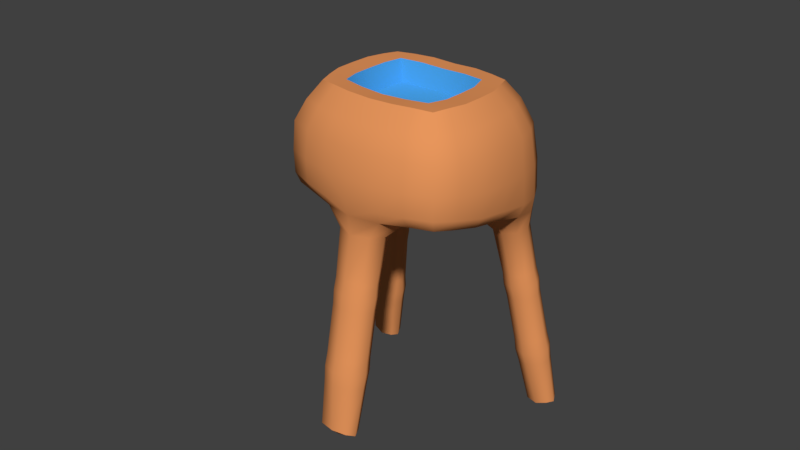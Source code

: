 # Source: hand.blend  (saved by Blender 2.79.0; exported with 4.5.12 LTS)
import bpy
from mathutils import Matrix  # noqa: F401  (used for matrix-valued properties, if any)

bpy.ops.wm.read_factory_settings(use_empty=True)
scene = bpy.context.scene
scene.name = 'Scene'

# ---- collections
col_collection_1 = bpy.data.collections.new('Collection 1'); scene.collection.children.link(col_collection_1)

# ---- materials (node trees are filled in below, after node groups)
mat_hand = bpy.data.materials.new('hand')
mat_hand.alpha_threshold = 0.0
mat_hand.use_transparent_shadow = False
mat_hand.diffuse_color = (0.8, 0.3031, 0.1067, 1.0)
mat_hand.specular_color = (1.0, 0.5387, 0.4243)
mat_hand.roughness = 0.5
mat_connector = bpy.data.materials.new('connector')
mat_connector.alpha_threshold = 0.0
mat_connector.use_transparent_shadow = False
mat_connector.diffuse_color = (0.07091, 0.3884, 0.8, 1.0)
mat_connector.roughness = 0.5

# ---- material node trees

# ---- world
world_world = bpy.data.worlds.new('World'); scene.world = world_world
world_world.color = (0.05088, 0.05088, 0.05088)
world_world.use_sun_shadow = False
world_world.sun_shadow_jitter_overblur = 0.0
world_world.cycles.sampling_method = 'MANUAL'

# ---- meshes
me_skin = bpy.data.meshes.new('skin')
me_skin.from_pydata([(0.3705, 0.2735, 0.4558), (0.7211, 0.2981, 1.595), (0.9487, 0.3141, 0.5001), (0.6162, -0.2127, 1.589), (0.6162, 0.809, 1.588), (0.7714, -0.3825, 0.6146), (0.8502, 1.02, 0.3945), (0.2912, -0.5211, 0.5877), (0.4011, 1.116, 0.3542), (0.2245, -0.6517, -0.9443), (0.2395, -0.291, 1.595), (0.2395, 0.8872, 1.59), (0.6223, -0.2687, 0.5593), (0.2245, -0.5037, -0.2006), (0.1928, -0.7753, -1.565), (0.2171, -0.6782, -1.077), (0.2181, -0.6255, -0.8127), (0.9547, 0.6128, 0.4222), (0.9146, 0.01888, 0.542), (0.7151, 0.4985, 1.595), (0.7151, 0.09778, 1.595), (0.4601, -0.07695, 1.592), (0.2181, -0.5291, -0.3282), (0.2186, -0.4791, -0.07747), (0.2353, -0.3859, 0.3778), (0.4088, 0.6075, 0.3302), (0.3321, -0.0624, 0.4895), (0.8997, -0.1976, 1.215), (0.8975, -0.2187, 0.6898), (0.3822, -0.3256, 0.5333), (0.2421, -0.1187, 1.586), (0.7955, -0.4049, 1.222), (0.7936, -0.4253, 0.7262), (0.8582, 1.046, 0.5362), (0.8008, 1.016, 1.182), (0.3652, 1.183, 0.4905), (0.2796, 1.158, 1.133), (0.6659, -0.06784, 1.595), (0.8431, -0.2192, 0.5855), (0.2788, -0.5945, 0.7161), (0.273, -0.5609, 1.221), (0.9775, 0.01894, 0.648), (0.973, 0.02606, 1.211), (1.014, 0.6066, 0.5676), (0.9744, 0.5806, 1.202), (0.4601, 0.6732, 1.592), (0.7465, 1.045, -1.199), (1.102, 1.039, -1.144), (0.6297, 0.9566, -0.4553), (0.5821, 1.016, 0.1496), (0.8383, 0.9996, 0.1865), (0.1686, -0.5159, 0.4047), (0.9852, 0.95, -0.4002), (0.8758, 1.12, -1.815), (1.168, 1.115, -1.77), (1.032, 1.125, -1.855), (0.173, -0.2482, 0.3486), (0.7789, 1.061, -1.331), (0.8519, 0.7599, 0.1678), (1.111, 1.055, -1.279), (0.5829, 0.7636, 0.1233), (0.6703, 1.054, -0.3094), (0.9056, 1.049, -0.273), (0.1542, -0.6024, -0.05214), (0.7366, 1.03, -1.066), (1.071, 1.024, -1.014), (0.6605, 0.9719, -0.5812), (0.9945, 0.9657, -0.5295), (0.1544, -0.3553, -0.1017), (0.6206, 0.9419, -0.3305), (0.9061, 0.8281, -0.299), (0.9555, 0.9357, -0.2788), (0.6703, 0.8324, -0.3357), (0.7102, 1.083, -0.5601), (0.9448, 1.079, -0.5238), (0.1537, -0.6524, -0.3044), (0.5315, 0.8866, 0.1272), (0.8929, 0.8791, 0.1812), (0.9114, 0.8131, 1.194), (0.9673, 0.8406, 0.5378), (0.1537, -0.406, -0.3534), (0.342, 0.8604, 0.3144), (0.9448, 0.8585, -0.5501), (0.2421, 0.715, 1.585), (0.7102, 0.8628, -0.5864), (0.7863, 1.141, -1.045), (1.021, 1.137, -1.008), (0.1537, -0.7486, -0.7875), (0.6659, 0.6641, 1.595), (0.9456, 0.8399, 0.3948), (0.9242, 0.8787, -1.191), (0.9242, 1.213, -1.151), (0.1537, -0.5021, -0.8365), (0.8075, 0.7898, -0.4472), (1.021, 0.9163, -1.035), (0.8075, 1.124, -0.4074), (0.7863, 0.9206, -1.071), (0.8278, 1.169, -1.309), (1.062, 1.165, -1.273), (0.1536, -0.797, -1.054), (1.022, 1.018, -1.804), (1.022, 1.221, -1.78), (0.9451, 0.9105, -1.322), (0.9451, 1.213, -1.286), (0.1536, -0.5593, -1.101), (0.9036, 0.8729, -1.058), (1.062, 0.9517, -1.298), (0.9036, 1.187, -1.021), (0.8278, 0.9561, -1.335), (0.9057, 1.198, -1.778), (1.131, 1.193, -1.744), (0.1489, -0.859, -1.524), (0.8275, 0.8151, -0.5737), (0.8275, 1.129, -0.5362), (0.7883, 0.7847, -0.3224), (0.7881, 1.099, -0.2855), (0.1489, -0.6823, -1.56), (0.7213, 0.7142, 0.1429), (1.131, 1.035, -1.762), (0.7139, 1.052, 0.1728), (0.9057, 1.039, -1.797), (0.6826, 0.8406, -0.4608), (0.9323, 0.836, -0.4222), (0.6826, 1.075, -0.4328), (0.9323, 1.071, -0.3942), (0.5447, -0.4981, 1.222), (0.5478, -0.5221, 0.7247), (0.5508, 1.099, 1.155), (0.6466, 1.132, 0.5147), (0.157, -0.6347, -0.1745), (0.157, -0.3726, -0.2267), (0.7207, 0.5492, 0.3686), (0.6676, -0.01026, 0.5147), (0.157, -0.7826, -0.9183), (0.157, -0.5208, -0.9704), (0.5113, 0.4944, 1.586), (0.5113, 0.1018, 1.586), (0.7994, 0.9295, -1.205), (1.049, 0.9248, -1.166), (0.7994, 1.164, -1.177), (1.049, 1.159, -1.138), (0.441, 0.8472, 1.593), (0.5547, -0.4533, 0.6116), (0.441, -0.251, 1.595), (0.6637, 1.097, 0.3729), (1.007, 0.316, 0.6126), (0.9828, 0.301, 1.209), (0.7032, 0.2926, 0.458), (0.5155, 0.2981, 1.586), (0.7091, 0.9297, 1.418), (0.2476, 1.055, 1.389), (0.2474, -0.4589, 1.424), (0.8632, 0.05103, 1.424), (0.8633, 0.5462, 1.423), (0.8711, 0.2983, 1.424), (0.7089, -0.3317, 1.424), (0.4873, 1.003, 1.402), (0.4871, -0.4061, 1.424), (0.799, -0.1507, 1.424), (0.8002, 0.7493, 1.422), (0.915, -0.2017, 0.9175), (1.011, 0.3122, 0.8705), (0.8034, -0.4256, 0.9434), (0.842, 1.05, 0.8328), (0.3242, 1.184, 0.7786), (0.2727, -0.5899, 0.9479), (0.994, 0.0315, 0.891), (1.004, 0.5956, 0.855), (0.9571, 0.8333, 0.846), (0.5517, -0.5291, 0.9504), (0.6042, 1.131, 0.8074), (0.4605, 0.2981, 1.367), (0.2445, 0.2981, 1.336), (0.4314, -0.05314, 1.378), (0.2413, -0.07419, 1.367), (0.4575, 0.4936, 1.367), (0.2413, 0.6704, 1.367), (0.2443, 0.496, 1.337), (0.2443, 0.1002, 1.337), (0.4575, 0.1026, 1.367), (0.4314, 0.6494, 1.378), (-0.3705, 0.2735, 0.4558), (-0.7211, 0.2981, 1.595), (-0.9487, 0.3141, 0.5001), (-0.6162, -0.2127, 1.589), (-0.6162, 0.809, 1.588), (-0.7714, -0.3825, 0.6146), (-0.8502, 1.02, 0.3945), (-0.2912, -0.5211, 0.5877), (-3.132e-16, -0.128, 1.577), (5.442e-16, -0.7873, -1.626), (-0.4011, 1.116, 0.3542), (-0.2245, -0.6517, -0.9443), (-0.2395, -0.291, 1.595), (-0.2395, 0.8872, 1.59), (-0.6223, -0.2687, 0.5593), (-0.2245, -0.5037, -0.2006), (-0.1928, -0.7753, -1.565), (-0.2171, -0.6782, -1.077), (-0.2181, -0.6255, -0.8127), (-0.9547, 0.6128, 0.4222), (-0.9146, 0.01888, 0.542), (-0.7151, 0.4985, 1.595), (-0.7151, 0.09778, 1.595), (-0.4601, -0.07695, 1.592), (-0.2181, -0.5291, -0.3282), (-0.2186, -0.4791, -0.07747), (-0.2353, -0.3859, 0.3778), (-0.4088, 0.6075, 0.3302), (-0.3321, -0.0624, 0.4895), (-0.8997, -0.1976, 1.215), (-0.8975, -0.2187, 0.6898), (-0.3822, -0.3256, 0.5333), (-0.2421, -0.1187, 1.586), (-0.7955, -0.4049, 1.222), (-0.7936, -0.4253, 0.7262), (-0.8582, 1.046, 0.5362), (-0.8008, 1.016, 1.182), (-0.3652, 1.183, 0.4905), (-0.2796, 1.158, 1.133), (-0.6659, -0.06784, 1.595), (-0.8431, -0.2192, 0.5855), (-5.023e-16, 0.7242, 1.576), (-2.629e-16, 0.846, 0.3763), (-0.2788, -0.5945, 0.7161), (-0.273, -0.5609, 1.221), (-0.9775, 0.01894, 0.648), (-0.973, 0.02606, 1.211), (-1.014, 0.6066, 0.5676), (-0.9744, 0.5806, 1.202), (-0.4601, 0.6732, 1.592), (-0.7465, 1.045, -1.199), (-1.102, 1.039, -1.144), (-0.6297, 0.9566, -0.4553), (-0.5821, 1.016, 0.1496), (-0.8383, 0.9996, 0.1865), (-0.1686, -0.5159, 0.4047), (-0.9852, 0.95, -0.4002), (-0.8758, 1.12, -1.815), (-1.168, 1.115, -1.77), (-1.032, 1.125, -1.855), (-0.173, -0.2482, 0.3486), (-0.7789, 1.061, -1.331), (-0.8519, 0.7599, 0.1678), (-1.111, 1.055, -1.279), (-0.5829, 0.7636, 0.1233), (-0.6703, 1.054, -0.3094), (-0.9056, 1.049, -0.273), (-0.1542, -0.6024, -0.05214), (-0.7366, 1.03, -1.066), (-1.071, 1.024, -1.014), (-0.6605, 0.9719, -0.5812), (-0.9945, 0.9657, -0.5295), (-0.1544, -0.3553, -0.1017), (-0.6206, 0.9419, -0.3305), (-0.9061, 0.8281, -0.299), (-0.9555, 0.9357, -0.2788), (-0.6703, 0.8324, -0.3357), (-0.7102, 1.083, -0.5601), (-0.9448, 1.079, -0.5238), (-0.1537, -0.6524, -0.3044), (-0.5315, 0.8866, 0.1272), (-0.8929, 0.8791, 0.1812), (-0.9114, 0.8131, 1.194), (-0.9673, 0.8406, 0.5378), (-0.1537, -0.406, -0.3534), (-0.342, 0.8604, 0.3144), (-0.9448, 0.8585, -0.5501), (-0.2421, 0.715, 1.585), (-0.7102, 0.8628, -0.5864), (-0.7863, 1.141, -1.045), (-1.021, 1.137, -1.008), (-0.1537, -0.7486, -0.7875), (-0.6659, 0.6641, 1.595), (-0.9456, 0.8399, 0.3948), (-0.9242, 0.8787, -1.191), (-0.9242, 1.213, -1.151), (-0.1537, -0.5021, -0.8365), (-0.8075, 0.7898, -0.4472), (-1.021, 0.9163, -1.035), (-0.8075, 1.124, -0.4074), (-0.7863, 0.9206, -1.071), (-0.8278, 1.169, -1.309), (-1.062, 1.165, -1.273), (-0.1536, -0.797, -1.054), (-1.022, 1.018, -1.804), (-1.022, 1.221, -1.78), (-0.9451, 0.9105, -1.322), (-0.9451, 1.213, -1.286), (-0.1536, -0.5593, -1.101), (-0.9036, 0.8729, -1.058), (-1.062, 0.9517, -1.298), (-0.9036, 1.187, -1.021), (-0.8278, 0.9561, -1.335), (-0.9057, 1.198, -1.778), (-1.131, 1.193, -1.744), (-0.1489, -0.859, -1.524), (-0.8275, 0.8151, -0.5737), (-0.8275, 1.129, -0.5362), (-0.7883, 0.7847, -0.3224), (-0.7881, 1.099, -0.2855), (-0.1489, -0.6823, -1.56), (-0.7213, 0.7142, 0.1429), (-1.131, 1.035, -1.762), (-0.7139, 1.052, 0.1728), (-0.9057, 1.039, -1.797), (-0.6826, 0.8406, -0.4608), (-0.9323, 0.836, -0.4222), (-0.6826, 1.075, -0.4328), (-0.9323, 1.071, -0.3942), (-0.5447, -0.4981, 1.222), (-0.5478, -0.5221, 0.7247), (-0.5508, 1.099, 1.155), (-0.6466, 1.132, 0.5147), (-0.157, -0.6347, -0.1745), (-0.157, -0.3726, -0.2267), (-0.7207, 0.5492, 0.3686), (-0.6676, -0.01026, 0.5147), (-0.157, -0.7826, -0.9183), (-0.157, -0.5208, -0.9704), (-0.5113, 0.4944, 1.586), (-0.5113, 0.1018, 1.586), (-0.7994, 0.9295, -1.205), (-1.049, 0.9248, -1.166), (-0.7994, 1.164, -1.177), (-1.049, 1.159, -1.138), (-0.441, 0.8472, 1.593), (-0.5547, -0.4533, 0.6116), (-0.441, -0.251, 1.595), (-0.6637, 1.097, 0.3729), (6.986e-18, -0.5949, 0.6015), (-3.256e-16, 1.1, 0.4038), (-2.784e-16, -0.2957, 1.588), (-5.406e-16, 0.8919, 1.581), (-9.582e-17, -0.0117, 0.4813), (-2.087e-16, 0.5687, 0.4093), (-1.564e-17, -0.6217, 0.7302), (-1.364e-16, -0.5673, 1.22), (-3.685e-16, 1.177, 0.5205), (-5.01e-16, 1.163, 1.132), (4.739e-17, -0.5788, 0.4034), (-2.166e-17, -0.1905, 0.3261), (1.601e-16, -0.6566, -0.02619), (9.577e-17, -0.295, -0.09824), (2.353e-16, -0.7126, -0.309), (1.712e-16, -0.3522, -0.3807), (3.554e-16, -0.8024, -0.7604), (2.914e-16, -0.442, -0.8321), (4.332e-16, -0.8528, -1.06), (3.723e-16, -0.5102, -1.128), (5.433e-16, -0.885, -1.524), (5.029e-16, -0.658, -1.569), (1.311e-16, -0.3136, -0.2386), (1.987e-16, -0.6937, -0.1629), (3.291e-16, -0.462, -0.9821), (3.966e-16, -0.8414, -0.9066), (-1.007, 0.316, 0.6126), (-0.9828, 0.301, 1.209), (-0.7032, 0.2926, 0.458), (-0.5155, 0.2981, 1.586), (-1.526e-16, 0.2564, 0.4688), (-0.7091, 0.9297, 1.418), (-0.2476, 1.055, 1.389), (-0.2474, -0.4589, 1.424), (-0.8632, 0.05103, 1.424), (-0.8633, 0.5462, 1.423), (-0.8711, 0.2983, 1.424), (-0.7089, -0.3317, 1.424), (-0.4873, 1.003, 1.402), (-0.4871, -0.4061, 1.424), (-0.799, -0.1507, 1.424), (-0.8002, 0.7493, 1.422), (-2.048e-16, -0.463, 1.423), (-5.344e-16, 1.059, 1.386), (-0.915, -0.2017, 0.9175), (-1.011, 0.3122, 0.8705), (-0.8034, -0.4256, 0.9434), (-0.842, 1.05, 0.8328), (-0.3242, 1.184, 0.7786), (-0.2727, -0.5899, 0.9479), (-0.994, 0.0315, 0.891), (-1.004, 0.5956, 0.855), (-0.9571, 0.8333, 0.846), (-0.5517, -0.5291, 0.9504), (-0.6042, 1.131, 0.8074), (-4.327e-16, 1.191, 0.7956), (-6.996e-17, -0.6052, 0.9583), (-0.4605, 0.2981, 1.367), (-0.2445, 0.2981, 1.336), (-3.984e-16, 0.4956, 1.336), (-3.541e-16, 0.2981, 1.334), (-0.4314, -0.05314, 1.378), (-0.2413, -0.07419, 1.367), (-0.4575, 0.4936, 1.367), (-0.2413, 0.6704, 1.367), (-0.2443, 0.496, 1.337), (-0.2443, 0.1002, 1.337), (-2.813e-16, -0.07081, 1.375), (-3.107e-16, 0.1006, 1.336), (-0.4575, 0.1026, 1.367), (-0.4314, 0.6494, 1.378), (-4.451e-16, 0.667, 1.375)], [], [(334, 360, 0, 26), (89, 17, 58, 77), (159, 149, 4, 88), (146, 44, 153, 154), (157, 155, 3, 143), (44, 78, 159, 153), (156, 150, 11, 141), (142, 12, 38, 5), (337, 40, 151, 372), (372, 151, 10, 332), (45, 141, 11, 83), (5, 38, 28, 32), (81, 8, 49, 76), (223, 331, 8, 81), (148, 135, 175, 171), (360, 335, 25, 0), (40, 125, 157, 151), (56, 24, 23, 68), (155, 158, 37, 3), (134, 9, 15, 104), (21, 136, 179, 173), (31, 27, 158, 155), (26, 29, 24, 56), (158, 152, 20, 37), (154, 153, 19, 1), (12, 132, 18, 38), (147, 131, 17, 2), (42, 146, 154, 152), (130, 13, 22, 80), (162, 160, 27, 31), (153, 159, 88, 19), (127, 36, 150, 156), (68, 23, 13, 130), (2, 17, 43, 145), (161, 167, 44, 146), (38, 18, 41, 28), (160, 166, 42, 27), (330, 7, 39, 336), (386, 165, 40, 337), (34, 127, 156, 149), (350, 190, 14, 111), (189, 30, 174, 397), (10, 30, 189, 332), (144, 8, 35, 128), (170, 164, 36, 127), (36, 339, 373, 150), (92, 16, 9, 134), (142, 5, 32, 126), (169, 162, 31, 125), (89, 6, 33, 79), (168, 163, 34, 78), (27, 42, 152, 158), (7, 29, 12, 142), (76, 49, 61, 69), (45, 83, 176, 180), (117, 60, 72, 114), (144, 6, 50, 119), (166, 161, 146, 42), (131, 25, 60, 117), (20, 1, 148, 136), (80, 22, 16, 92), (18, 2, 145, 41), (152, 154, 1, 20), (334, 26, 56, 341), (29, 7, 51, 24), (108, 57, 53, 120), (93, 121, 84, 112), (13, 129, 75, 22), (17, 89, 79, 43), (335, 223, 81, 25), (341, 56, 68, 343), (77, 58, 70, 71), (25, 81, 76, 60), (50, 77, 71, 62), (119, 50, 62, 115), (167, 168, 78, 44), (24, 51, 63, 23), (98, 59, 54, 110), (112, 84, 96, 105), (22, 75, 87, 16), (48, 123, 73, 66), (19, 88, 45, 135), (96, 64, 46, 137), (352, 130, 80, 345), (52, 122, 82, 67), (72, 69, 48, 121), (1, 19, 135, 148), (95, 124, 74, 113), (151, 157, 143, 10), (90, 137, 108, 102), (9, 133, 99, 15), (139, 91, 103, 97), (66, 73, 85, 64), (120, 53, 55, 100), (86, 65, 47, 140), (345, 80, 92, 347), (67, 82, 94, 65), (62, 71, 52, 124), (37, 20, 136, 21), (113, 74, 86, 107), (15, 99, 111, 14), (97, 103, 101, 109), (103, 98, 110, 101), (8, 144, 119, 49), (46, 139, 97, 57), (73, 113, 107, 85), (123, 95, 113, 73), (354, 134, 104, 349), (47, 138, 106, 59), (49, 119, 115, 61), (70, 114, 93, 122), (91, 140, 98, 103), (55, 101, 110, 54), (94, 105, 90, 138), (190, 351, 116, 14), (102, 108, 120, 100), (17, 131, 117, 58), (57, 97, 109, 53), (138, 90, 102, 106), (82, 112, 105, 94), (349, 104, 116, 351), (59, 106, 118, 54), (122, 93, 112, 82), (61, 115, 95, 123), (115, 62, 124, 95), (71, 70, 122, 52), (69, 61, 123, 48), (114, 72, 121, 93), (58, 117, 114, 70), (6, 144, 128, 33), (163, 170, 127, 34), (7, 142, 126, 39), (124, 52, 67, 74), (343, 68, 130, 352), (23, 63, 129, 13), (121, 48, 66, 84), (0, 25, 131, 147), (347, 92, 134, 354), (29, 26, 132, 12), (16, 87, 133, 9), (107, 86, 140, 91), (65, 94, 138, 47), (64, 85, 139, 46), (105, 96, 137, 90), (137, 46, 57, 108), (100, 55, 54, 118), (84, 66, 64, 96), (74, 67, 65, 86), (87, 346, 355, 133), (165, 169, 125, 40), (63, 342, 353, 129), (140, 47, 59, 98), (53, 109, 101, 55), (99, 348, 350, 111), (85, 107, 91, 139), (106, 102, 100, 118), (133, 355, 348, 99), (149, 156, 141, 4), (88, 4, 141, 45), (75, 344, 346, 87), (60, 76, 69, 72), (129, 353, 344, 75), (104, 15, 14, 116), (7, 330, 340, 51), (51, 340, 342, 63), (164, 385, 339, 36), (8, 331, 338, 35), (6, 89, 77, 50), (132, 147, 2, 18), (83, 222, 401, 176), (30, 21, 173, 174), (3, 37, 21, 143), (26, 0, 147, 132), (83, 11, 333, 222), (143, 21, 30, 10), (150, 373, 333, 11), (125, 31, 155, 157), (78, 34, 149, 159), (35, 338, 385, 164), (39, 126, 169, 165), (33, 128, 170, 163), (43, 79, 168, 167), (41, 145, 161, 166), (79, 33, 163, 168), (126, 32, 162, 169), (128, 35, 164, 170), (336, 39, 165, 386), (28, 41, 166, 160), (145, 43, 167, 161), (32, 28, 160, 162), (179, 171, 172, 178), (173, 179, 178, 174), (171, 175, 177, 172), (178, 172, 390, 398), (175, 180, 176, 177), (177, 176, 401, 389), (172, 177, 389, 390), (174, 178, 398, 397), (135, 45, 180, 175), (136, 148, 171, 179), (334, 209, 181, 360), (274, 262, 243, 200), (371, 273, 185, 361), (357, 366, 365, 229), (369, 328, 184, 367), (229, 365, 371, 263), (368, 326, 194, 362), (327, 186, 221, 195), (337, 372, 363, 225), (372, 332, 193, 363), (230, 268, 194, 326), (186, 215, 211, 221), (266, 261, 234, 191), (223, 266, 191, 331), (359, 387, 393, 320), (360, 181, 208, 335), (225, 363, 369, 310), (241, 253, 206, 207), (367, 184, 220, 370), (319, 289, 198, 192), (204, 391, 399, 321), (214, 367, 370, 210), (209, 241, 207, 212), (370, 220, 203, 364), (366, 182, 202, 365), (195, 221, 201, 317), (358, 183, 200, 316), (227, 364, 366, 357), (315, 265, 205, 196), (376, 214, 210, 374), (365, 202, 273, 371), (312, 368, 362, 219), (253, 315, 196, 206), (183, 356, 228, 200), (375, 357, 229, 381), (221, 211, 226, 201), (374, 210, 227, 380), (330, 336, 224, 188), (386, 337, 225, 379), (217, 361, 368, 312), (350, 296, 197, 190), (189, 397, 392, 213), (193, 332, 189, 213), (329, 313, 218, 191), (384, 312, 219, 378), (219, 362, 373, 339), (277, 319, 192, 199), (327, 311, 215, 186), (383, 310, 214, 376), (274, 264, 216, 187), (382, 263, 217, 377), (210, 370, 364, 227), (188, 327, 195, 212), (261, 254, 246, 234), (230, 400, 394, 268), (302, 299, 257, 245), (329, 304, 235, 187), (380, 227, 357, 375), (316, 302, 245, 208), (203, 321, 359, 182), (265, 277, 199, 205), (201, 226, 356, 183), (364, 203, 182, 366), (334, 341, 241, 209), (212, 207, 236, 188), (293, 305, 238, 242), (278, 297, 269, 306), (196, 205, 260, 314), (200, 228, 264, 274), (335, 208, 266, 223), (341, 343, 253, 241), (262, 256, 255, 243), (208, 245, 261, 266), (235, 247, 256, 262), (304, 300, 247, 235), (381, 229, 263, 382), (207, 206, 248, 236), (283, 295, 239, 244), (297, 290, 281, 269), (205, 199, 272, 260), (233, 251, 258, 308), (202, 320, 230, 273), (281, 322, 231, 249), (352, 345, 265, 315), (237, 252, 267, 307), (257, 306, 233, 254), (182, 359, 320, 202), (280, 298, 259, 309), (363, 193, 328, 369), (275, 287, 293, 322), (192, 198, 284, 318), (324, 282, 288, 276), (251, 249, 270, 258), (305, 285, 240, 238), (271, 325, 232, 250), (345, 347, 277, 265), (252, 250, 279, 267), (247, 309, 237, 256), (220, 204, 321, 203), (298, 292, 271, 259), (198, 197, 296, 284), (282, 294, 286, 288), (288, 286, 295, 283), (191, 234, 304, 329), (231, 242, 282, 324), (258, 270, 292, 298), (308, 258, 298, 280), (354, 349, 289, 319), (232, 244, 291, 323), (234, 246, 300, 304), (255, 307, 278, 299), (276, 288, 283, 325), (240, 239, 295, 286), (279, 323, 275, 290), (190, 197, 301, 351), (287, 285, 305, 293), (200, 243, 302, 316), (242, 238, 294, 282), (323, 291, 287, 275), (267, 279, 290, 297), (349, 351, 301, 289), (244, 239, 303, 291), (307, 267, 297, 278), (246, 308, 280, 300), (300, 280, 309, 247), (256, 237, 307, 255), (254, 233, 308, 246), (299, 278, 306, 257), (243, 255, 299, 302), (187, 216, 313, 329), (377, 217, 312, 384), (188, 224, 311, 327), (309, 259, 252, 237), (343, 352, 315, 253), (206, 196, 314, 248), (306, 269, 251, 233), (181, 358, 316, 208), (347, 354, 319, 277), (212, 195, 317, 209), (199, 192, 318, 272), (292, 276, 325, 271), (250, 232, 323, 279), (249, 231, 324, 270), (290, 275, 322, 281), (322, 293, 242, 231), (285, 303, 239, 240), (269, 281, 249, 251), (259, 271, 250, 252), (272, 318, 355, 346), (379, 225, 310, 383), (248, 314, 353, 342), (325, 283, 244, 232), (238, 240, 286, 294), (284, 296, 350, 348), (270, 324, 276, 292), (291, 303, 285, 287), (318, 284, 348, 355), (361, 185, 326, 368), (273, 230, 326, 185), (260, 272, 346, 344), (245, 257, 254, 261), (314, 260, 344, 353), (289, 301, 197, 198), (188, 236, 340, 330), (236, 248, 342, 340), (378, 219, 339, 385), (191, 218, 338, 331), (187, 235, 262, 274), (317, 201, 183, 358), (268, 394, 401, 222), (213, 392, 391, 204), (184, 328, 204, 220), (209, 317, 358, 181), (268, 222, 333, 194), (328, 193, 213, 204), (362, 194, 333, 373), (310, 369, 367, 214), (263, 371, 361, 217), (218, 378, 385, 338), (224, 379, 383, 311), (216, 377, 384, 313), (228, 381, 382, 264), (226, 380, 375, 356), (264, 382, 377, 216), (311, 383, 376, 215), (313, 384, 378, 218), (336, 386, 379, 224), (211, 374, 380, 226), (356, 375, 381, 228), (215, 376, 374, 211), (399, 396, 388, 387), (391, 392, 396, 399), (387, 388, 395, 393), (396, 398, 390, 388), (393, 395, 394, 400), (395, 389, 401, 394), (388, 390, 389, 395), (392, 397, 398, 396), (320, 393, 400, 230), (321, 399, 387, 359)])
me_skin.polygons.foreach_set('use_smooth', [True] * 400)
me_skin.polygons.foreach_set('material_index', [0, 0, 0, 0, 0, 0, 0, 0, 0, 0, 0, 0, 0, 0, 1, 0, 0, 0, 0, 0, 1, 0, 0, 0, 0, 0, 0, 0, 0, 0, 0, 0, 0, 0, 0, 0, 0, 0, 0, 0, 0, 1, 0, 0, 0, 0, 0, 0, 0, 0, 0, 0, 0, 0, 1, 0, 0, 0, 0, 0, 0, 0, 0, 0, 0, 0, 0, 0, 0, 0, 0, 0, 0, 0, 0, 0, 0, 0, 0, 0, 0, 0, 0, 0, 0, 0, 0, 0, 0, 0, 0, 0, 0, 0, 0, 0, 0, 0, 0, 0, 0, 0, 0, 0, 0, 0, 0, 0, 0, 0, 0, 0, 0, 0, 0, 0, 0, 0, 0, 0, 0, 0, 0, 0, 0, 0, 0, 0, 0, 0, 0, 0, 0, 0, 0, 0, 0, 0, 0, 0, 0, 0, 0, 0, 0, 0, 0, 0, 0, 0, 0, 0, 0, 0, 0, 0, 0, 0, 0, 0, 0, 0, 0, 0, 0, 0, 0, 0, 0, 1, 1, 0, 0, 0, 0, 0, 0, 0, 0, 0, 0, 0, 0, 0, 0, 0, 0, 0, 0, 0, 1, 1, 1, 1, 1, 1, 1, 1, 1, 1, 0, 0, 0, 0, 0, 0, 0, 0, 0, 0, 0, 0, 0, 0, 1, 0, 0, 0, 0, 0, 1, 0, 0, 0, 0, 0, 0, 0, 0, 0, 0, 0, 0, 0, 0, 0, 0, 0, 0, 0, 0, 1, 0, 0, 0, 0, 0, 0, 0, 0, 0, 0, 0, 0, 1, 0, 0, 0, 0, 0, 0, 0, 0, 0, 0, 0, 0, 0, 0, 0, 0, 0, 0, 0, 0, 0, 0, 0, 0, 0, 0, 0, 0, 0, 0, 0, 0, 0, 0, 0, 0, 0, 0, 0, 0, 0, 0, 0, 0, 0, 0, 0, 0, 0, 0, 0, 0, 0, 0, 0, 0, 0, 0, 0, 0, 0, 0, 0, 0, 0, 0, 0, 0, 0, 0, 0, 0, 0, 0, 0, 0, 0, 0, 0, 0, 0, 0, 0, 0, 0, 0, 0, 0, 0, 0, 0, 0, 0, 0, 0, 0, 0, 0, 0, 0, 0, 0, 0, 0, 0, 0, 0, 0, 0, 0, 0, 0, 0, 0, 1, 1, 0, 0, 0, 0, 0, 0, 0, 0, 0, 0, 0, 0, 0, 0, 0, 0, 0, 0, 0, 1, 1, 1, 1, 1, 1, 1, 1, 1, 1])
_k = set([(1, 19), (1, 20), (3, 37), (3, 143), (4, 88), (4, 141), (10, 143), (10, 332), (11, 141), (11, 333), (14, 111), (14, 116), (19, 88), (20, 37), (21, 30), (21, 136), (21, 173), (30, 189), (45, 83), (45, 135), (45, 180), (53, 109), (53, 120), (54, 110), (54, 118), (83, 222), (100, 118), (100, 120), (101, 109), (101, 110), (111, 350), (116, 351), (135, 148), (136, 148), (171, 175), (171, 179), (173, 174), (173, 179), (174, 397), (175, 180), (176, 180), (176, 401), (182, 202), (182, 203), (184, 220), (184, 328), (185, 273), (185, 326), (189, 213), (193, 328), (193, 332), (194, 326), (194, 333), (197, 296), (197, 301), (202, 273), (203, 220), (204, 213), (204, 321), (204, 391), (222, 268), (230, 268), (230, 320), (230, 400), (238, 294), (238, 305), (239, 295), (239, 303), (285, 303), (285, 305), (286, 294), (286, 295), (296, 350), (301, 351), (320, 359), (321, 359), (387, 393), (387, 399), (391, 392), (391, 399), (392, 397), (393, 400), (394, 400), (394, 401)])
me_skin.attributes.new('sharp_edge', 'BOOLEAN', 'EDGE').data.foreach_set('value', [ (min(e.vertices), max(e.vertices)) in _k for e in me_skin.edges])
me_skin.materials.append(mat_hand)
me_skin.materials.append(mat_connector)
me_skin.use_remesh_preserve_volume = False
me_skin.use_remesh_preserve_attributes = False
me_skin.use_mirror_vertex_groups = False
me_skin.update()
arm_armature = bpy.data.armatures.new('armature')  # bones are not reproduced

# ---- objects
ob_hand = bpy.data.objects.new('hand', arm_armature)
ob_skin = bpy.data.objects.new('skin', me_skin)

# ---- transforms, parenting, visibility, modifiers, constraints
ob_hand.location = (0.0, 0.0, 0.0)
ob_hand.show_in_front = True
ob_hand.lineart.crease_threshold = 0.0
ob_skin.parent = ob_hand
ob_skin.location = (0.0, 0.0, 0.0)
ob_skin.lineart.crease_threshold = 0.0
_vg = ob_skin.vertex_groups.new(name='Root.0')
for _i, _w in zip([1, 2, 3, 4, 5, 7, 10, 11, 12, 18, 19, 20, 21, 27, 28, 29, 30, 31, 32, 34, 36, 37, 38, 39, 40, 41, 42, 44, 45, 78, 83, 88, 125, 126, 127, 132, 135, 136, 141, 142, 143, 145, 146, 147, 148, 149, 150, 151, 152, 153, 154, 155, 156, 157, 158, 159, 160, 161, 162, 163, 164, 165, 166, 167, 168, 169, 170, 171, 172, 173, 174, 175, 176, 177, 178, 179, 180, 182, 183, 184, 185, 186, 188, 189, 193, 194, 195, 201, 202, 203, 204, 210, 211, 212, 213, 214, 215, 217, 219, 220, 221, 222, 224, 225, 226, 227, 229, 230, 263, 268, 273, 310, 311, 312, 317, 320, 321, 326, 327, 328, 332, 333, 336, 337, 338, 339, 356, 357, 358, 359, 361, 362, 363, 364, 365, 366, 367, 368, 369, 370, 371, 372, 373, 374, 375, 376, 377, 378, 379, 380, 381, 382, 383, 384, 385, 386, 387, 388, 389, 390, 391, 392, 393, 394, 395, 396, 397, 398, 399, 400, 401], [0.4449, 0.03931, 0.4143, 0.4198, 0.07212, 0.004383, 0.4791, 0.496, 0.06649, 0.0847, 0.4335, 0.437, 0.409, 0.2035, 0.0852, 0.004917, 0.41, 0.2037, 0.07892, 0.1546, 0.2084, 0.4225, 0.07741, 0.05033, 0.3078, 0.08486, 0.216, 0.1964, 0.4158, 0.1702, 0.4383, 0.4212, 0.2411, 0.06999, 0.1893, 0.1161, 0.3967, 0.4027, 0.4586, 0.05902, 0.45, 0.05597, 0.2188, 0.0321, 0.4024, 0.2977, 0.4381, 0.4476, 0.3677, 0.3627, 0.3882, 0.3043, 0.3894, 0.3966, 0.3091, 0.3003, 0.1182, 0.09839, 0.1131, 0.03957, 0.06445, 0.111, 0.1156, 0.06666, 0.05065, 0.1142, 0.04975, 0.3615, 0.3833, 0.361, 0.3522, 0.3535, 0.3683, 0.3334, 0.3283, 0.3561, 0.3671, 0.4446, 0.03881, 0.4172, 0.4178, 0.07315, 0.006351, 0.4326, 0.4827, 0.4955, 0.06692, 0.0846, 0.4321, 0.4377, 0.4112, 0.2057, 0.08594, 0.005723, 0.4121, 0.208, 0.08037, 0.1494, 0.2077, 0.4243, 0.07791, 0.4533, 0.05263, 0.3369, 0.08495, 0.2165, 0.1913, 0.4152, 0.1567, 0.4382, 0.4194, 0.2509, 0.07217, 0.1872, 0.1155, 0.3965, 0.4041, 0.4575, 0.06025, 0.4535, 0.4963, 0.5148, 0.03833, 0.2818, 0.0007549, 0.2167, 0.05562, 0.2174, 0.03165, 0.403, 0.2942, 0.4373, 0.4572, 0.368, 0.3593, 0.3867, 0.3084, 0.3874, 0.4033, 0.3113, 0.2956, 0.4597, 0.4604, 0.1195, 0.09766, 0.1156, 0.03669, 0.06415, 0.1181, 0.116, 0.06495, 0.04638, 0.1187, 0.04834, 0.07195, 0.1055, 0.3632, 0.3867, 0.4348, 1.0, 0.363, 0.3539, 0.3545, 0.369, 0.3355, 0.3309, 0.3826, 0.4333, 0.3581, 0.3676, 0.3972]): _vg.add([_i], _w, 'REPLACE')
_vg = ob_skin.vertex_groups.new(name='Root.1')
for _i, _w in zip([1, 2, 3, 4, 5, 7, 10, 11, 12, 18, 19, 20, 21, 27, 28, 29, 30, 31, 32, 34, 36, 37, 38, 39, 40, 41, 42, 43, 44, 45, 78, 83, 88, 125, 126, 127, 132, 135, 136, 141, 142, 143, 145, 146, 147, 148, 149, 150, 151, 152, 153, 154, 155, 156, 157, 158, 159, 160, 161, 162, 163, 164, 165, 166, 167, 168, 169, 170, 171, 172, 173, 174, 175, 176, 177, 178, 179, 180, 182, 183, 184, 185, 186, 188, 189, 193, 194, 195, 201, 202, 203, 204, 210, 211, 212, 213, 214, 215, 217, 219, 220, 221, 222, 224, 225, 226, 227, 228, 229, 230, 263, 268, 273, 310, 311, 312, 317, 320, 321, 326, 327, 328, 332, 333, 336, 337, 338, 339, 356, 357, 358, 359, 361, 362, 363, 364, 365, 366, 367, 368, 369, 370, 371, 372, 373, 374, 375, 376, 377, 378, 379, 380, 381, 382, 383, 384, 385, 386, 387, 388, 389, 391, 392, 393, 394, 395, 396, 397, 398, 399, 400, 401], [0.2785, 0.06721, 0.3003, 0.257, 0.1121, 0.01074, 0.2418, 0.2346, 0.06822, 0.1106, 0.2705, 0.292, 0.3093, 0.393, 0.1652, 0.007824, 0.2869, 0.3566, 0.1341, 0.1844, 0.277, 0.3033, 0.1195, 0.05222, 0.2589, 0.1548, 0.3885, 0.0299, 0.3197, 0.2879, 0.2796, 0.2961, 0.2699, 0.309, 0.09188, 0.1787, 0.0585, 0.3009, 0.3267, 0.2416, 0.07188, 0.2694, 0.09629, 0.3564, 0.01695, 0.3199, 0.2806, 0.2173, 0.2297, 0.3222, 0.2841, 0.2916, 0.3611, 0.2174, 0.2738, 0.375, 0.3146, 0.3028, 0.1884, 0.2079, 0.05695, 0.08278, 0.1056, 0.3002, 0.1136, 0.07916, 0.1524, 0.05484, 0.3821, 0.49, 0.3597, 0.3656, 0.3676, 0.3827, 0.4985, 0.4984, 0.3977, 0.3446, 0.2642, 0.06311, 0.2882, 0.2368, 0.1068, 0.005223, 0.2834, 0.2314, 0.2286, 0.06483, 0.1059, 0.2521, 0.28, 0.2995, 0.3803, 0.159, 0.004264, 0.2802, 0.3415, 0.1278, 0.143, 0.2705, 0.292, 0.1146, 0.3056, 0.04236, 0.187, 0.1486, 0.3745, 0.02031, 0.2745, 0.2755, 0.1739, 0.2899, 0.2492, 0.2824, 0.08511, 0.1614, 0.05587, 0.2882, 0.3162, 0.2293, 0.0673, 0.2576, 0.2294, 0.2334, 0.02969, 0.2498, 0.01738, 0.3038, 0.09016, 0.335, 0.0133, 0.3083, 0.2502, 0.2111, 0.2049, 0.309, 0.2548, 0.2735, 0.3462, 0.2022, 0.2543, 0.3621, 0.2732, 0.2126, 0.2174, 0.2934, 0.1763, 0.1984, 0.04059, 0.08011, 0.08777, 0.29, 0.09767, 0.05908, 0.1395, 0.04825, 0.09699, 0.09181, 0.3735, 0.483, 0.4663, 0.3522, 0.3605, 0.359, 0.3775, 0.4923, 0.4924, 0.3499, 0.445, 0.3895, 0.3363, 0.4128]): _vg.add([_i], _w, 'REPLACE')
_vg = ob_skin.vertex_groups.new(name='Right.0')
for _i, _w in zip([0, 1, 2, 3, 4, 5, 6, 8, 10, 11, 12, 17, 18, 19, 20, 21, 25, 26, 27, 28, 29, 30, 31, 32, 33, 34, 35, 36, 37, 38, 41, 42, 43, 44, 45, 49, 50, 58, 60, 76, 77, 78, 79, 81, 83, 88, 89, 117, 119, 125, 126, 127, 128, 131, 132, 135, 136, 141, 142, 143, 144, 145, 146, 147, 148, 149, 150, 152, 153, 154, 155, 156, 157, 158, 159, 160, 161, 162, 163, 164, 166, 167, 168, 169, 170, 171, 172, 173, 174, 175, 176, 177, 178, 179, 180, 185, 191, 194, 218, 219, 222, 223, 230, 266, 268, 312, 326, 331, 333, 335, 338, 339, 360, 361, 362, 368, 373, 378, 384, 385, 389, 394, 401], [0.7117, 0.1093, 0.6342, 0.05896, 0.1537, 0.153, 0.3186, 0.6211, 0.004652, 0.1116, 0.1626, 0.6829, 0.4297, 0.127, 0.09022, 0.05497, 0.949, 0.17, 0.1173, 0.2229, 0.07406, 0.01352, 0.07936, 0.1245, 0.6015, 0.364, 0.5507, 0.2725, 0.07233, 0.2346, 0.4122, 0.1656, 0.5847, 0.2635, 0.12, 0.0631, 0.03767, 0.07136, 0.06448, 0.0674, 0.06141, 0.3014, 0.6674, 0.7756, 0.1049, 0.1403, 0.5818, 0.06129, 0.02358, 0.04158, 0.06816, 0.3784, 0.5903, 0.7638, 0.3445, 0.1081, 0.0766, 0.1357, 0.09104, 0.03573, 0.2986, 0.5855, 0.2238, 0.6814, 0.09764, 0.2216, 0.16, 0.1156, 0.1756, 0.1467, 0.06499, 0.207, 0.0327, 0.08784, 0.1979, 0.176, 0.4563, 0.09799, 0.4971, 0.5187, 0.2878, 0.4704, 0.491, 0.05071, 0.5021, 0.09799, 0.0286, 0.04856, 0.01256, 0.09013, 0.1074, 0.06024, 0.01306, 0.0639, 0.1016, 0.001486, 0.05519, 0.05169, 0.08121, 0.09635, 0.06969, 0.4459, 0.006393, 0.06207, 0.0396, 0.04297, 0.02095, 0.4108, 0.07754, 0.4357, 0.3919, 0.1806, 0.0373, 0.001096, 0.07049, 0.03454, 0.1101, 0.12, 0.02339, 0.3491, 0.0005143, 0.0151, 0.0529]): _vg.add([_i], _w, 'REPLACE')
_vg = ob_skin.vertex_groups.new(name='Right.1')
for _i, _w in zip([1, 2, 3, 4, 6, 8, 11, 17, 18, 19, 20, 21, 25, 27, 28, 33, 34, 35, 36, 37, 38, 41, 42, 43, 44, 45, 49, 50, 58, 60, 61, 69, 70, 72, 76, 77, 78, 79, 81, 83, 88, 89, 114, 117, 119, 127, 128, 131, 132, 135, 136, 141, 144, 145, 146, 147, 148, 149, 150, 152, 153, 154, 156, 158, 159, 160, 161, 163, 164, 166, 167, 168, 170, 171, 172, 173, 175, 176, 177, 179, 180, 219, 222, 223, 331, 333, 338, 339, 373, 385, 401], [0.0669, 0.115, 0.003473, 0.09788, 0.447, 0.2714, 0.05957, 0.2021, 0.06149, 0.08888, 0.04632, 0.009874, 0.005748, 0.02171, 0.0255, 0.2651, 0.2409, 0.2963, 0.1036, 0.02075, 0.02057, 0.06614, 0.05581, 0.2883, 0.1497, 0.09406, 0.7238, 0.136, 0.7273, 0.8925, 0.005793, 0.01838, 0.0001385, 0.01721, 0.8568, 0.2216, 0.1918, 0.209, 0.1363, 0.06372, 0.09562, 0.2323, 0.01128, 0.8724, 0.2407, 0.1729, 0.2787, 0.1634, 0.0277, 0.1082, 0.04448, 0.08378, 0.4884, 0.1294, 0.09199, 0.0756, 0.07177, 0.135, 0.07051, 0.04821, 0.1034, 0.07302, 0.1059, 0.01797, 0.1227, 0.02894, 0.1338, 0.3519, 0.1765, 0.06909, 0.2893, 0.3336, 0.3238, 0.06184, 0.00344, 0.008105, 0.1097, 0.06052, 0.04277, 0.02892, 0.1077, 0.001558, 0.02338, 0.01604, 0.0637, 0.02274, 0.07126, 0.0509, 0.03241, 0.06012, 0.008555]): _vg.add([_i], _w, 'REPLACE')
_vg = ob_skin.vertex_groups.new(name='Right.2')
for _i, _w in zip([6, 17, 33, 43, 48, 49, 50, 52, 58, 60, 61, 62, 66, 67, 69, 70, 71, 72, 73, 74, 76, 77, 79, 82, 84, 89, 93, 95, 112, 113, 114, 115, 117, 119, 121, 122, 123, 124, 128, 144], [0.2105, 0.05126, 0.08786, 0.006961, 0.2189, 0.2012, 0.8116, 0.222, 0.1922, 0.02392, 0.8543, 0.8692, 0.01215, 0.01321, 0.8484, 0.8599, 0.8635, 0.8564, 0.01054, 0.01139, 0.06529, 0.7079, 0.06904, 0.008675, 0.008109, 0.1563, 0.2057, 0.2167, 0.004746, 0.009563, 0.863, 0.8686, 0.05916, 0.7144, 0.2121, 0.2129, 0.2168, 0.2197, 0.07367, 0.1827]): _vg.add([_i], _w, 'REPLACE')
_vg = ob_skin.vertex_groups.new(name='Right.3')
for _i, _w in zip([46, 47, 48, 52, 57, 59, 61, 62, 64, 65, 66, 67, 69, 70, 71, 72, 73, 74, 82, 84, 85, 86, 90, 91, 93, 94, 95, 96, 97, 98, 102, 103, 105, 106, 107, 108, 112, 113, 114, 115, 121, 122, 123, 124, 137, 138, 139, 140], [0.2109, 0.2156, 0.771, 0.7726, 0.007782, 0.01038, 0.1149, 0.1196, 0.8906, 0.8877, 0.9636, 0.9636, 0.1143, 0.1121, 0.1205, 0.1072, 0.9649, 0.9648, 0.9659, 0.9659, 0.8953, 0.893, 0.2072, 0.2011, 0.7857, 0.8905, 0.7782, 0.8926, 0.004542, 0.006742, 0.004187, 0.001412, 0.8946, 0.00913, 0.8971, 0.007346, 0.968, 0.9658, 0.1037, 0.1166, 0.7782, 0.7795, 0.7748, 0.7761, 0.209, 0.2128, 0.2039, 0.2073]): _vg.add([_i], _w, 'REPLACE')
_vg = ob_skin.vertex_groups.new(name='Right.4')
for _i, _w in zip([46, 47, 53, 54, 55, 57, 59, 64, 65, 85, 86, 90, 91, 94, 96, 97, 98, 100, 101, 102, 103, 105, 106, 107, 108, 109, 110, 118, 120, 137, 138, 139, 140], [0.7888, 0.7841, 0.9993, 0.9993, 0.9999, 0.9711, 0.9698, 0.1082, 0.1111, 0.1036, 0.1059, 0.7925, 0.7986, 0.1084, 0.1063, 0.9727, 0.9716, 0.9995, 0.9995, 0.9729, 0.9743, 0.1044, 0.9704, 0.1018, 0.9713, 0.9987, 0.9987, 0.9987, 0.9987, 0.7907, 0.7869, 0.7958, 0.7924]): _vg.add([_i], _w, 'REPLACE')
_vg = ob_skin.vertex_groups.new(name='Left.0')
for _i, _w in zip([4, 8, 11, 35, 36, 45, 81, 83, 127, 141, 149, 150, 156, 164, 170, 176, 180, 181, 182, 183, 184, 185, 186, 187, 191, 193, 194, 195, 200, 201, 202, 203, 204, 208, 209, 210, 211, 212, 213, 214, 215, 216, 217, 218, 219, 220, 221, 222, 223, 226, 227, 228, 229, 230, 234, 235, 243, 245, 261, 262, 263, 264, 266, 268, 273, 274, 302, 304, 310, 311, 312, 313, 316, 317, 320, 321, 326, 327, 328, 329, 331, 333, 335, 338, 339, 356, 357, 358, 359, 360, 361, 362, 363, 364, 365, 366, 367, 368, 369, 370, 371, 373, 374, 375, 376, 377, 378, 380, 381, 382, 383, 384, 385, 387, 388, 389, 391, 392, 393, 394, 395, 396, 399, 400, 401], [0.002922, 0.05524, 0.05302, 0.08134, 0.09735, 0.007969, 0.06208, 0.04215, 0.0443, 0.02274, 0.002504, 0.07177, 0.03618, 0.1204, 0.02385, 0.01696, 0.001192, 0.7119, 0.116, 0.6361, 0.06163, 0.1648, 0.1542, 0.3193, 0.6213, 0.007558, 0.1159, 0.1635, 0.6841, 0.4317, 0.1364, 0.09492, 0.05756, 0.949, 0.1703, 0.1208, 0.2247, 0.0744, 0.01658, 0.08175, 0.1258, 0.6033, 0.3867, 0.5512, 0.277, 0.07575, 0.2361, 0.07197, 0.446, 0.4147, 0.1712, 0.5872, 0.2877, 0.1268, 0.06313, 0.03785, 0.07147, 0.06449, 0.06741, 0.06152, 0.3589, 0.6699, 0.7756, 0.1091, 0.1513, 0.5828, 0.06132, 0.0237, 0.04554, 0.06897, 0.3882, 0.5913, 0.7641, 0.3458, 0.1144, 0.08033, 0.1428, 0.09177, 0.03981, 0.299, 0.411, 0.07988, 0.4357, 0.3923, 0.1826, 0.5884, 0.2345, 0.6823, 0.1027, 0.03732, 0.2383, 0.1646, 0.0007177, 0.121, 0.1913, 0.1557, 0.06757, 0.216, 0.03668, 0.09142, 0.2202, 0.1124, 0.1788, 0.4622, 0.09968, 0.5035, 0.5205, 0.2919, 0.4788, 0.5019, 0.05187, 0.5054, 0.35, 0.1012, 0.03188, 0.002133, 0.05143, 0.0154, 0.09396, 0.1103, 0.06247, 0.01592, 0.0665, 0.1058, 0.05449]): _vg.add([_i], _w, 'REPLACE')
_vg = ob_skin.vertex_groups.new(name='Left.1')
for _i, _w in zip([36, 150, 182, 183, 184, 185, 187, 191, 194, 200, 201, 202, 203, 204, 208, 210, 211, 214, 216, 217, 218, 219, 220, 221, 222, 223, 226, 227, 228, 229, 230, 234, 235, 243, 245, 246, 254, 255, 257, 261, 262, 263, 264, 266, 268, 273, 274, 299, 302, 304, 312, 313, 316, 317, 320, 321, 326, 329, 331, 333, 338, 339, 356, 357, 358, 359, 361, 362, 364, 365, 366, 367, 368, 370, 371, 373, 374, 375, 377, 378, 380, 381, 382, 384, 385, 387, 388, 391, 393, 394, 395, 399, 400, 401], [0.003789, 0.00137, 0.07428, 0.117, 0.008673, 0.1104, 0.4479, 0.2717, 0.06442, 0.2034, 0.0633, 0.09948, 0.05317, 0.01508, 0.005783, 0.02849, 0.02895, 0.000282, 0.2672, 0.2669, 0.2969, 0.1085, 0.02775, 0.02329, 0.02843, 0.01617, 0.06857, 0.06159, 0.2911, 0.1772, 0.1017, 0.7238, 0.1361, 0.7274, 0.8925, 0.005796, 0.01838, 0.0001467, 0.01721, 0.8568, 0.2217, 0.258, 0.2118, 0.1363, 0.0684, 0.1081, 0.2334, 0.01129, 0.8725, 0.2407, 0.1841, 0.2798, 0.1637, 0.0295, 0.1153, 0.05118, 0.0918, 0.4888, 0.06393, 0.02792, 0.07166, 0.05317, 0.1325, 0.1036, 0.07641, 0.07726, 0.154, 0.07568, 0.05475, 0.121, 0.08286, 0.001918, 0.116, 0.02507, 0.1482, 0.03765, 0.03404, 0.1403, 0.3592, 0.1786, 0.07312, 0.2988, 0.3461, 0.3275, 0.06114, 0.06523, 0.006719, 0.01246, 0.1139, 0.06375, 0.04747, 0.03432, 0.1123, 0.01206]): _vg.add([_i], _w, 'REPLACE')
_vg = ob_skin.vertex_groups.new(name='Left.2')
for _i, _w in zip([187, 200, 216, 228, 233, 234, 235, 237, 243, 245, 246, 247, 251, 252, 254, 255, 256, 257, 258, 259, 261, 262, 264, 267, 269, 274, 278, 280, 297, 298, 299, 300, 302, 304, 306, 307, 308, 309, 313, 329], [0.2105, 0.05125, 0.08784, 0.006906, 0.2189, 0.2012, 0.8116, 0.222, 0.1922, 0.02392, 0.8543, 0.8692, 0.01215, 0.01321, 0.8484, 0.8599, 0.8635, 0.8564, 0.01054, 0.01139, 0.06529, 0.7079, 0.06901, 0.008675, 0.008109, 0.1563, 0.2057, 0.2167, 0.004746, 0.009563, 0.863, 0.8686, 0.05916, 0.7144, 0.2121, 0.2129, 0.2168, 0.2197, 0.07366, 0.1827]): _vg.add([_i], _w, 'REPLACE')
_vg = ob_skin.vertex_groups.new(name='Left.3')
for _i, _w in zip([231, 232, 233, 237, 242, 244, 246, 247, 249, 250, 251, 252, 254, 255, 256, 257, 258, 259, 267, 269, 270, 271, 275, 276, 278, 279, 280, 281, 282, 283, 287, 288, 290, 291, 292, 293, 297, 298, 299, 300, 306, 307, 308, 309, 322, 323, 324, 325], [0.2109, 0.2156, 0.771, 0.7726, 0.007782, 0.01038, 0.1149, 0.1196, 0.8906, 0.8877, 0.9636, 0.9636, 0.1143, 0.1121, 0.1205, 0.1072, 0.9649, 0.9648, 0.9659, 0.9659, 0.8953, 0.893, 0.2072, 0.2011, 0.7857, 0.8905, 0.7782, 0.8926, 0.004542, 0.006742, 0.004187, 0.001412, 0.8946, 0.00913, 0.8971, 0.007346, 0.968, 0.9658, 0.1037, 0.1166, 0.7782, 0.7795, 0.7748, 0.7761, 0.209, 0.2128, 0.2039, 0.2073]): _vg.add([_i], _w, 'REPLACE')
_vg = ob_skin.vertex_groups.new(name='Left.4')
for _i, _w in zip([231, 232, 238, 239, 240, 242, 244, 249, 250, 270, 271, 275, 276, 279, 281, 282, 283, 285, 286, 287, 288, 290, 291, 292, 293, 294, 295, 303, 305, 322, 323, 324, 325], [0.7888, 0.7841, 0.9993, 0.9993, 0.9999, 0.9711, 0.9698, 0.1082, 0.1111, 0.1036, 0.1059, 0.7925, 0.7986, 0.1084, 0.1063, 0.9727, 0.9716, 0.9995, 0.9995, 0.9729, 0.9743, 0.1044, 0.9704, 0.1018, 0.9713, 0.9987, 0.9987, 0.9987, 0.9987, 0.7907, 0.7869, 0.7958, 0.7924]): _vg.add([_i], _w, 'REPLACE')
_vg = ob_skin.vertex_groups.new(name='Bottom.0')
for _i, _w in zip([0, 1, 2, 3, 5, 7, 10, 12, 18, 19, 20, 21, 24, 26, 27, 28, 29, 30, 31, 32, 37, 38, 39, 40, 41, 42, 44, 51, 56, 125, 126, 132, 136, 142, 143, 145, 146, 147, 148, 151, 152, 153, 154, 155, 157, 158, 160, 161, 162, 165, 166, 167, 169, 173, 174, 179, 181, 182, 183, 184, 186, 188, 189, 193, 195, 201, 202, 203, 204, 207, 209, 210, 211, 212, 213, 214, 215, 220, 221, 223, 224, 225, 226, 227, 229, 236, 241, 310, 311, 317, 321, 327, 328, 330, 332, 334, 335, 336, 337, 340, 341, 356, 357, 358, 359, 360, 363, 364, 365, 366, 367, 369, 370, 372, 374, 375, 376, 379, 380, 381, 383, 386, 391, 392, 397, 399], [0.2156, 0.02595, 0.08749, 0.08918, 0.4246, 0.5446, 0.08993, 0.4413, 0.2164, 0.00213, 0.05474, 0.06463, 0.09395, 0.5986, 0.1437, 0.3358, 0.522, 0.06573, 0.1915, 0.4038, 0.07102, 0.3629, 0.5853, 0.2242, 0.19, 0.09881, 0.01018, 0.06153, 0.0969, 0.2197, 0.5059, 0.3123, 0.0466, 0.504, 0.08855, 0.08191, 0.05725, 0.1193, 0.01689, 0.1429, 0.07288, 0.0061, 0.04192, 0.129, 0.1389, 0.1003, 0.2276, 0.07258, 0.3283, 0.4412, 0.143, 0.004511, 0.3952, 0.03537, 0.02903, 0.01732, 0.2157, 0.0273, 0.08778, 0.09163, 0.4258, 0.5454, 0.06691, 0.09266, 0.4421, 0.2171, 0.002783, 0.05589, 0.06629, 0.09403, 0.5988, 0.1459, 0.3369, 0.5225, 0.06716, 0.1951, 0.4053, 0.07273, 0.3638, 0.005479, 0.5871, 0.2459, 0.1908, 0.1002, 0.009984, 0.0616, 0.09694, 0.2273, 0.5077, 0.3131, 0.04881, 0.5052, 0.0913, 0.5597, 0.09065, 0.9674, 0.1142, 0.6174, 0.246, 0.05921, 0.101, 0.08224, 0.05787, 0.1196, 0.01822, 0.9063, 0.1503, 0.07422, 0.006441, 0.04329, 0.1324, 0.1443, 0.1024, 0.1476, 0.2292, 0.07304, 0.3306, 0.4465, 0.1441, 0.004603, 0.3988, 0.4555, 0.03728, 0.03042, 0.02593, 0.01884]): _vg.add([_i], _w, 'REPLACE')
_vg = ob_skin.vertex_groups.new(name='Bottom.1')
for _i, _w in zip([0, 1, 2, 3, 5, 7, 10, 12, 18, 19, 20, 21, 23, 24, 26, 27, 28, 29, 30, 31, 32, 37, 38, 39, 40, 41, 42, 51, 56, 63, 68, 125, 126, 132, 135, 136, 142, 143, 145, 146, 147, 148, 151, 152, 154, 155, 157, 158, 160, 161, 162, 165, 166, 169, 171, 172, 173, 174, 175, 178, 179, 181, 182, 183, 184, 186, 188, 189, 193, 195, 201, 202, 203, 204, 206, 207, 209, 210, 211, 212, 213, 214, 215, 220, 221, 224, 225, 226, 227, 236, 241, 248, 253, 310, 311, 317, 320, 321, 327, 328, 330, 332, 336, 337, 340, 341, 342, 343, 356, 357, 358, 359, 363, 364, 366, 367, 369, 370, 372, 374, 375, 376, 379, 380, 383, 386, 387, 388, 391, 392, 393, 396, 397, 398, 399], [0.007049, 0.03754, 0.01251, 0.09578, 0.1884, 0.2562, 0.1289, 0.2151, 0.08184, 0.009707, 0.06224, 0.1147, 0.04171, 0.7353, 0.165, 0.09396, 0.1365, 0.2839, 0.168, 0.1321, 0.2153, 0.08073, 0.1524, 0.2251, 0.1614, 0.07723, 0.0627, 0.5524, 0.811, 0.0163, 0.04854, 0.1547, 0.2157, 0.1133, 0.01613, 0.08022, 0.2169, 0.1126, 0.01515, 0.02383, 0.01938, 0.05259, 0.1275, 0.05896, 0.02696, 0.1035, 0.1183, 0.08085, 0.1219, 0.02082, 0.2153, 0.2906, 0.07095, 0.2551, 0.05233, 0.01852, 0.1407, 0.1744, 0.01473, 0.08446, 0.0914, 0.007125, 0.03861, 0.01286, 0.09759, 0.1892, 0.2568, 0.1578, 0.1309, 0.2156, 0.08226, 0.01026, 0.06312, 0.116, 0.04172, 0.7353, 0.1651, 0.09552, 0.1373, 0.2842, 0.1691, 0.1347, 0.2163, 0.08201, 0.153, 0.2263, 0.177, 0.07772, 0.06364, 0.5525, 0.811, 0.01631, 0.04854, 0.1601, 0.217, 0.1137, 0.01677, 0.08112, 0.2178, 0.1146, 0.3129, 0.1306, 0.2384, 0.1795, 0.7708, 0.8364, 0.02801, 0.06136, 0.01557, 0.02469, 0.01967, 0.05317, 0.1328, 0.05995, 0.02799, 0.106, 0.1222, 0.08243, 0.1333, 0.1231, 0.02142, 0.2168, 0.2944, 0.07167, 0.2576, 0.3074, 0.05286, 0.01951, 0.1416, 0.1751, 0.01539, 0.08513, 0.1775, 0.07163, 0.09217]): _vg.add([_i], _w, 'REPLACE')
_vg = ob_skin.vertex_groups.new(name='Bottom.2')
for _i, _w in zip([7, 13, 22, 23, 24, 29, 39, 51, 56, 63, 68, 75, 80, 126, 129, 130, 142, 188, 196, 205, 206, 207, 212, 224, 236, 241, 248, 253, 260, 265, 311, 314, 315, 327, 330, 336, 340, 341, 342, 343, 344, 345, 352, 353], [0.1118, 0.721, 0.1519, 0.8913, 0.1465, 0.05379, 0.05719, 0.3749, 0.06759, 0.9167, 0.8882, 0.1349, 0.1529, 0.01749, 0.7517, 0.7249, 0.03191, 0.1119, 0.721, 0.1519, 0.8913, 0.1465, 0.05381, 0.05728, 0.3749, 0.06759, 0.9167, 0.8882, 0.1349, 0.1529, 0.01766, 0.7517, 0.7249, 0.03202, 0.07268, 0.03884, 0.1628, 0.05278, 0.9269, 0.8833, 0.1058, 0.1263, 0.7396, 0.7878]): _vg.add([_i], _w, 'REPLACE')
_vg = ob_skin.vertex_groups.new(name='Bottom.3')
for _i, _w in zip([9, 13, 15, 16, 22, 23, 63, 68, 75, 80, 87, 92, 99, 104, 129, 130, 133, 134, 192, 196, 198, 199, 205, 206, 248, 253, 260, 265, 272, 277, 284, 289, 314, 315, 318, 319, 342, 343, 344, 345, 346, 347, 348, 349, 352, 353, 354, 355], [0.746, 0.2617, 0.1545, 0.9421, 0.8422, 0.05585, 0.04159, 0.05522, 0.8611, 0.8409, 0.9538, 0.9422, 0.1393, 0.1557, 0.2365, 0.2565, 0.7736, 0.7503, 0.746, 0.2617, 0.1545, 0.9421, 0.8422, 0.05585, 0.04159, 0.05522, 0.8611, 0.8409, 0.9538, 0.9422, 0.1393, 0.1557, 0.2365, 0.2565, 0.7736, 0.7503, 0.01069, 0.04399, 0.8912, 0.8677, 0.9695, 0.9488, 0.1002, 0.1237, 0.2407, 0.2019, 0.7666, 0.8096]): _vg.add([_i], _w, 'REPLACE')
_vg = ob_skin.vertex_groups.new(name='Bottom.4')
for _i, _w in zip([9, 14, 15, 16, 87, 92, 99, 104, 111, 116, 133, 134, 190, 192, 197, 198, 199, 272, 277, 284, 289, 296, 301, 318, 319, 346, 347, 348, 349, 350, 351, 354, 355], [0.2516, 0.9937, 0.8451, 0.04925, 0.02989, 0.04932, 0.8604, 0.8438, 0.9922, 0.9899, 0.2247, 0.2473, 0.9996, 0.2516, 0.9937, 0.8451, 0.04925, 0.02989, 0.04932, 0.8604, 0.8438, 0.9922, 0.9899, 0.2247, 0.2473, 0.0001512, 0.03391, 0.8997, 0.8759, 0.9969, 0.9946, 0.231, 0.1891]): _vg.add([_i], _w, 'REPLACE')
_m = ob_skin.modifiers.new('EdgeSplit', 'EDGE_SPLIT')
_m.use_edge_angle = False
_m = ob_skin.modifiers.new('Armature', 'ARMATURE')
_m.object = ob_hand

# ---- collection membership
col_collection_1.objects.link(ob_hand)
col_collection_1.objects.link(ob_skin)

# ---- scene / render settings (as saved in the file)
scene.frame_start = 0; scene.frame_end = 25; scene.frame_set(4)
scene.render.engine = 'BLENDER_EEVEE_NEXT'
scene.render.resolution_percentage = 50
scene.render.dither_intensity = 0.0
scene.cycles.use_denoising = False
scene.cycles.samples = 128
scene.cycles.sampling_pattern = 'TABULATED_SOBOL'
scene.cycles.use_adaptive_sampling = False
scene.cycles.use_light_tree = False
scene.cycles.blur_glossy = 0.0
scene.cycles.sample_clamp_indirect = 0.0
scene.view_settings.view_transform = 'Standard'
bpy.context.view_layer.update()

# ---- added for rendering (the .blend has no active camera and no usable light): camera, sun
cam_auto = bpy.data.cameras.new('AutoCamera')
cam_auto.lens = 50.0
cam_auto.sensor_width = 36.0
cam_auto.clip_end = 1000.0
ob_auto_camera = bpy.data.objects.new('AutoCamera', cam_auto)
scene.collection.objects.link(ob_auto_camera)
ob_auto_camera.location = (5.82789, -6.88721, 4.89551)
ob_auto_camera.rotation_euler = (1.09748, -7.21219e-08, 0.694738)
scene.camera = ob_auto_camera
light_auto_sun = bpy.data.lights.new('AutoSun', 'SUN')
light_auto_sun.energy = 3.0
light_auto_sun.angle = 0.0523599
ob_auto_sun = bpy.data.objects.new('AutoSun', light_auto_sun)
scene.collection.objects.link(ob_auto_sun)
ob_auto_sun.rotation_euler = (0.872665, 0.174533, 0.523599)
bpy.context.view_layer.update()
